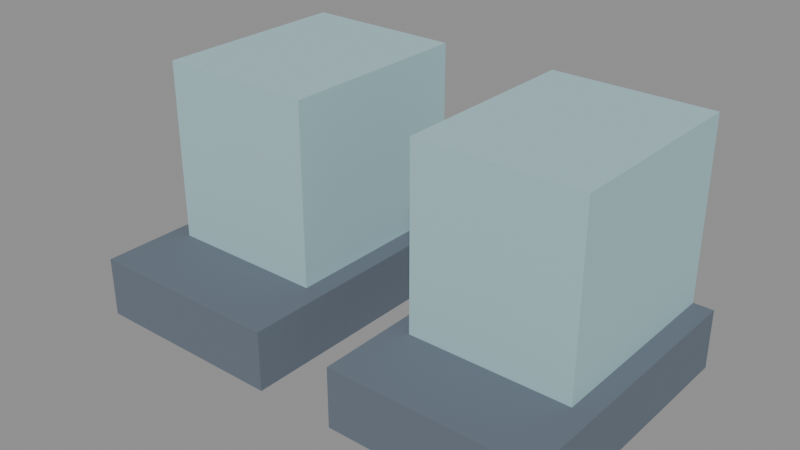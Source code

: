 # Source: toy_robot_legs.blend  (saved by Blender 5.2.45; exported with 4.5.12 LTS)
import bpy
from mathutils import Matrix  # noqa: F401  (used for matrix-valued properties, if any)

bpy.ops.wm.read_factory_settings(use_empty=True)
scene = bpy.context.scene
scene.name = 'Scene'

# ---- collections
col_toy_robot_legs = bpy.data.collections.new('toy_robot_legs'); scene.collection.children.link(col_toy_robot_legs)

# ---- materials (node trees are filled in below, after node groups)
mat_robot_dark = bpy.data.materials.new('robot_dark')
mat_robot_dark.diffuse_color = (0.38, 0.58, 0.62, 1.0)
mat_ink = bpy.data.materials.new('ink')
mat_ink.diffuse_color = (0.13, 0.16, 0.2, 1.0)

# ---- material node trees
mat_robot_dark.use_nodes = True; mat_robot_dark.node_tree.nodes.clear()
_N = mat_robot_dark.node_tree.nodes; _L = mat_robot_dark.node_tree.links
n0 = _N.new('ShaderNodeBsdfPrincipled'); n0.name = 'Principled BSDF'; n0.location = (-200, 100)
n0.inputs[0].default_value = (0.38, 0.58, 0.62, 1.0)
n0.inputs[2].default_value = 0.9
n0.inputs[10].default_value = 0.005
n1 = _N.new('ShaderNodeOutputMaterial'); n1.name = 'Material Output'; n1.location = (200, 100)
_L.new(n0.outputs[0], n1.inputs[0])
n1.is_active_output = True
mat_ink.use_nodes = True; mat_ink.node_tree.nodes.clear()
_N = mat_ink.node_tree.nodes; _L = mat_ink.node_tree.links
n0 = _N.new('ShaderNodeBsdfPrincipled'); n0.name = 'Principled BSDF'; n0.location = (-200, 100)
n0.inputs[0].default_value = (0.13, 0.16, 0.2, 1.0)
n0.inputs[2].default_value = 0.9
n0.inputs[10].default_value = 0.005
n1 = _N.new('ShaderNodeOutputMaterial'); n1.name = 'Material Output'; n1.location = (200, 100)
_L.new(n0.outputs[0], n1.inputs[0])
n1.is_active_output = True

# ---- meshes
me_cube = bpy.data.meshes.new('Cube')
me_cube.from_pydata([(-0.04, -0.05, -0.06), (-0.04, -0.05, 0.06), (-0.04, 0.05, -0.06), (-0.04, 0.05, 0.06), (0.04, -0.05, -0.06), (0.04, -0.05, 0.06), (0.04, 0.05, -0.06), (0.04, 0.05, 0.06)], [], [(0, 1, 3, 2), (2, 3, 7, 6), (6, 7, 5, 4), (4, 5, 1, 0), (2, 6, 4, 0), (7, 3, 1, 5)])
_uv = me_cube.uv_layers.new(name='UVMap')
_uv.uv.foreach_set('vector', [0.375, 0.0, 0.625, 0.0, 0.625, 0.25, 0.375, 0.25, 0.375, 0.25, 0.625, 0.25, 0.625, 0.5, 0.375, 0.5, 0.375, 0.5, 0.625, 0.5, 0.625, 0.75, 0.375, 0.75, 0.375, 0.75, 0.625, 0.75, 0.625, 1.0, 0.375, 1.0, 0.125, 0.5, 0.375, 0.5, 0.375, 0.75, 0.125, 0.75, 0.625, 0.5, 0.875, 0.5, 0.875, 0.75, 0.625, 0.75])
me_cube.materials.append(mat_robot_dark)
me_cube.update()
me_cube_001 = bpy.data.meshes.new('Cube.001')
me_cube_001.from_pydata([(-0.05, -0.07, -0.015), (-0.05, -0.07, 0.015), (-0.05, 0.07, -0.015), (-0.05, 0.07, 0.015), (0.05, -0.07, -0.015), (0.05, -0.07, 0.015), (0.05, 0.07, -0.015), (0.05, 0.07, 0.015)], [], [(0, 1, 3, 2), (2, 3, 7, 6), (6, 7, 5, 4), (4, 5, 1, 0), (2, 6, 4, 0), (7, 3, 1, 5)])
_uv = me_cube_001.uv_layers.new(name='UVMap')
_uv.uv.foreach_set('vector', [0.375, 0.0, 0.625, 0.0, 0.625, 0.25, 0.375, 0.25, 0.375, 0.25, 0.625, 0.25, 0.625, 0.5, 0.375, 0.5, 0.375, 0.5, 0.625, 0.5, 0.625, 0.75, 0.375, 0.75, 0.375, 0.75, 0.625, 0.75, 0.625, 1.0, 0.375, 1.0, 0.125, 0.5, 0.375, 0.5, 0.375, 0.75, 0.125, 0.75, 0.625, 0.5, 0.875, 0.5, 0.875, 0.75, 0.625, 0.75])
me_cube_001.materials.append(mat_ink)
me_cube_001.update()
me_cube_002 = bpy.data.meshes.new('Cube.002')
me_cube_002.from_pydata([(-0.04, -0.05, -0.06), (-0.04, -0.05, 0.06), (-0.04, 0.05, -0.06), (-0.04, 0.05, 0.06), (0.04, -0.05, -0.06), (0.04, -0.05, 0.06), (0.04, 0.05, -0.06), (0.04, 0.05, 0.06)], [], [(0, 1, 3, 2), (2, 3, 7, 6), (6, 7, 5, 4), (4, 5, 1, 0), (2, 6, 4, 0), (7, 3, 1, 5)])
_uv = me_cube_002.uv_layers.new(name='UVMap')
_uv.uv.foreach_set('vector', [0.375, 0.0, 0.625, 0.0, 0.625, 0.25, 0.375, 0.25, 0.375, 0.25, 0.625, 0.25, 0.625, 0.5, 0.375, 0.5, 0.375, 0.5, 0.625, 0.5, 0.625, 0.75, 0.375, 0.75, 0.375, 0.75, 0.625, 0.75, 0.625, 1.0, 0.375, 1.0, 0.125, 0.5, 0.375, 0.5, 0.375, 0.75, 0.125, 0.75, 0.625, 0.5, 0.875, 0.5, 0.875, 0.75, 0.625, 0.75])
me_cube_002.materials.append(mat_robot_dark)
me_cube_002.update()
me_cube_003 = bpy.data.meshes.new('Cube.003')
me_cube_003.from_pydata([(-0.05, -0.07, -0.015), (-0.05, -0.07, 0.015), (-0.05, 0.07, -0.015), (-0.05, 0.07, 0.015), (0.05, -0.07, -0.015), (0.05, -0.07, 0.015), (0.05, 0.07, -0.015), (0.05, 0.07, 0.015)], [], [(0, 1, 3, 2), (2, 3, 7, 6), (6, 7, 5, 4), (4, 5, 1, 0), (2, 6, 4, 0), (7, 3, 1, 5)])
_uv = me_cube_003.uv_layers.new(name='UVMap')
_uv.uv.foreach_set('vector', [0.375, 0.0, 0.625, 0.0, 0.625, 0.25, 0.375, 0.25, 0.375, 0.25, 0.625, 0.25, 0.625, 0.5, 0.375, 0.5, 0.375, 0.5, 0.625, 0.5, 0.625, 0.75, 0.375, 0.75, 0.375, 0.75, 0.625, 0.75, 0.625, 1.0, 0.375, 1.0, 0.125, 0.5, 0.375, 0.5, 0.375, 0.75, 0.125, 0.75, 0.625, 0.5, 0.875, 0.5, 0.875, 0.75, 0.625, 0.75])
me_cube_003.materials.append(mat_ink)
me_cube_003.update()

# ---- objects
ob_leg__1 = bpy.data.objects.new('Leg.-1', me_cube)
ob_foot__1 = bpy.data.objects.new('Foot.-1', me_cube_001)
ob_leg_1 = bpy.data.objects.new('Leg.1', me_cube_002)
ob_foot_1 = bpy.data.objects.new('Foot.1', me_cube_003)

# ---- transforms, parenting, visibility, modifiers, constraints
ob_leg__1.location = (-0.07, 0.0, 0.06)
ob_foot__1.location = (-0.07, -0.02, 0.015)
ob_leg_1.location = (0.07, 0.0, 0.06)
ob_foot_1.location = (0.07, -0.02, 0.015)

# ---- collection membership
col_toy_robot_legs.objects.link(ob_leg__1)
col_toy_robot_legs.objects.link(ob_foot__1)
col_toy_robot_legs.objects.link(ob_leg_1)
col_toy_robot_legs.objects.link(ob_foot_1)

# ---- scene / render settings (as saved in the file)
scene.frame_start = 1; scene.frame_end = 250; scene.frame_set(1)
scene.render.engine = 'BLENDER_EEVEE_NEXT'
scene.render.bake_bias = 0.0
scene.render.bake_samples = 0
scene.render.compositor_device = 'GPU'
scene.eevee.use_volume_custom_range = False
scene.eevee.fast_gi_thickness_near = 0.1
scene.eevee.fast_gi_thickness_far = 0.0
scene.eevee.ray_tracing_options.screen_trace_thickness = 0.1
bpy.context.view_layer.update()

# ---- added for rendering (the .blend has no active camera and no usable light): camera, sun + grey world if the file has none
cam_auto = bpy.data.cameras.new('AutoCamera')
cam_auto.lens = 50.0
cam_auto.sensor_width = 36.0
cam_auto.clip_end = 1000.0
ob_auto_camera = bpy.data.objects.new('AutoCamera', cam_auto)
scene.collection.objects.link(ob_auto_camera)
ob_auto_camera.location = (0.280024, -0.356029, 0.284019)
ob_auto_camera.rotation_euler = (1.09748, -7.21219e-08, 0.694738)
scene.camera = ob_auto_camera
light_auto_sun = bpy.data.lights.new('AutoSun', 'SUN')
light_auto_sun.energy = 3.0
light_auto_sun.angle = 0.0523599
ob_auto_sun = bpy.data.objects.new('AutoSun', light_auto_sun)
scene.collection.objects.link(ob_auto_sun)
ob_auto_sun.rotation_euler = (0.872665, 0.174533, 0.523599)
if scene.world is None:
    world_auto = bpy.data.worlds.new('AutoWorld')
    world_auto.color = (0.3, 0.3, 0.3)
    scene.world = world_auto
bpy.context.view_layer.update()
